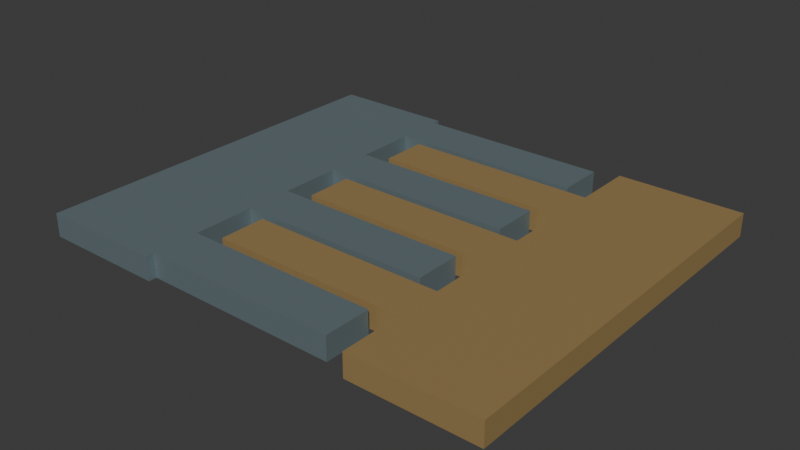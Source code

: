 # Source: source.blend  (saved by Blender 4.3.34; exported with 4.5.12 LTS)
import bpy
from mathutils import Matrix  # noqa: F401  (used for matrix-valued properties, if any)

bpy.ops.wm.read_factory_settings(use_empty=True)
scene = bpy.context.scene
scene.name = 'Scene'

# ---- collections
col_collection = bpy.data.collections.new('Collection'); scene.collection.children.link(col_collection)

# ---- materials (node trees are filled in below, after node groups)
mat_joint_mutedsteel = bpy.data.materials.new('Joint_MutedSteel')
mat_joint_mutedsteel.diffuse_color = (0.24, 0.315, 0.34, 1.0)
mat_joint_warmsteel = bpy.data.materials.new('Joint_WarmSteel')
mat_joint_warmsteel.diffuse_color = (0.47, 0.32, 0.13, 1.0)

# ---- material node trees
mat_joint_mutedsteel.use_nodes = True; mat_joint_mutedsteel.node_tree.nodes.clear()
_N = mat_joint_mutedsteel.node_tree.nodes; _L = mat_joint_mutedsteel.node_tree.links
n0 = _N.new('ShaderNodeBsdfPrincipled'); n0.name = 'Principled BSDF'; n0.location = (10, 300)
n0.inputs[0].default_value = (0.24, 0.315, 0.34, 1.0)
n0.inputs[1].default_value = 0.56
n0.inputs[2].default_value = 0.54
n1 = _N.new('ShaderNodeOutputMaterial'); n1.name = 'Material Output'; n1.location = (300, 300)
_L.new(n0.outputs[0], n1.inputs[0])
n1.is_active_output = True
mat_joint_warmsteel.use_nodes = True; mat_joint_warmsteel.node_tree.nodes.clear()
_N = mat_joint_warmsteel.node_tree.nodes; _L = mat_joint_warmsteel.node_tree.links
n0 = _N.new('ShaderNodeBsdfPrincipled'); n0.name = 'Principled BSDF'; n0.location = (10, 300)
n0.inputs[0].default_value = (0.47, 0.32, 0.13, 1.0)
n0.inputs[1].default_value = 0.42
n0.inputs[2].default_value = 0.56
n1 = _N.new('ShaderNodeOutputMaterial'); n1.name = 'Material Output'; n1.location = (300, 300)
_L.new(n0.outputs[0], n1.inputs[0])
n1.is_active_output = True

# ---- world
world_world = bpy.data.worlds.new('World'); scene.world = world_world
world_world.use_nodes = True; world_world.node_tree.nodes.clear()
_N = world_world.node_tree.nodes; _L = world_world.node_tree.links
n0 = _N.new('ShaderNodeOutputWorld'); n0.name = 'World Output'; n0.location = (300, 300)
n1 = _N.new('ShaderNodeBackground'); n1.name = 'Background'; n1.location = (10, 300)
n1.inputs[0].default_value = (0.05088, 0.05088, 0.05088, 1.0)
_L.new(n1.outputs[0], n0.inputs[0])
n0.is_active_output = True
world_world.color = (0.05088, 0.05088, 0.05088)
world_world.sun_shadow_jitter_overblur = 0.0

# ---- meshes
me_wholeleftfourfingerplate = bpy.data.meshes.new('WholeLeftFourFingerPlate')
me_wholeleftfourfingerplate.from_pydata([(-0.28, -0.5, 0.0), (-0.6, -0.5, 0.0), (-0.6, 0.5, 0.0), (-0.6, 0.5, 0.06), (-0.6, -0.5, 0.06), (-0.28, -0.5, 0.06), (-0.28, -0.48, 0.0), (-0.28, -0.48, 0.06), (0.22, -0.36, 0.0), (0.22, -0.48, 0.0), (0.22, -0.48, 0.06), (0.22, -0.36, 0.06), (-0.28, -0.36, 0.0), (-0.28, -0.36, 0.06), (-0.28, -0.2, 0.0), (-0.28, -0.2, 0.06), (0.22, -0.08, 0.0), (0.22, -0.2, 0.0), (0.22, -0.2, 0.06), (0.22, -0.08, 0.06), (-0.28, -0.08, 0.0), (-0.28, -0.08, 0.06), (-0.28, 0.08, 0.0), (-0.28, 0.08, 0.06), (0.22, 0.2, 0.0), (0.22, 0.08, 0.0), (0.22, 0.08, 0.06), (0.22, 0.2, 0.06), (-0.28, 0.2, 0.0), (-0.28, 0.2, 0.06), (-0.28, 0.36, 0.0), (-0.28, 0.36, 0.06), (0.22, 0.36, 0.0), (0.22, 0.36, 0.06), (-0.28, 0.48, 0.0), (0.22, 0.48, 0.0), (0.22, 0.48, 0.06), (-0.28, 0.48, 0.06), (-0.28, 0.5, 0.0), (-0.28, 0.5, 0.06)], [], [(0, 1, 2), (3, 4, 5), (6, 0, 2), (3, 5, 7), (8, 9, 6), (7, 10, 11), (12, 8, 6), (7, 11, 13), (12, 6, 2), (3, 7, 13), (14, 12, 2), (3, 13, 15), (16, 17, 14), (15, 18, 19), (20, 16, 14), (15, 19, 21), (20, 14, 2), (3, 15, 21), (22, 20, 2), (3, 21, 23), (24, 25, 22), (23, 26, 27), (28, 24, 22), (23, 27, 29), (28, 22, 2), (3, 23, 29), (30, 28, 2), (3, 29, 31), (32, 30, 2), (3, 31, 33), (34, 35, 32), (33, 36, 37), (34, 32, 2), (3, 33, 37), (2, 38, 34), (37, 39, 3), (1, 0, 5), (1, 5, 4), (0, 6, 7), (0, 7, 5), (6, 9, 10), (6, 10, 7), (9, 8, 11), (9, 11, 10), (8, 12, 13), (8, 13, 11), (12, 14, 15), (12, 15, 13), (14, 17, 18), (14, 18, 15), (17, 16, 19), (17, 19, 18), (16, 20, 21), (16, 21, 19), (20, 22, 23), (20, 23, 21), (22, 25, 26), (22, 26, 23), (25, 24, 27), (25, 27, 26), (24, 28, 29), (24, 29, 27), (28, 30, 31), (28, 31, 29), (30, 32, 33), (30, 33, 31), (32, 35, 36), (32, 36, 33), (35, 34, 37), (35, 37, 36), (34, 38, 39), (34, 39, 37), (38, 2, 3), (38, 3, 39), (2, 1, 4), (2, 4, 3)])
me_wholeleftfourfingerplate.materials.append(mat_joint_mutedsteel)
me_wholeleftfourfingerplate.materials.append(mat_joint_warmsteel)
me_wholeleftfourfingerplate.update()
me_wholerightthreefingerplate = bpy.data.meshes.new('WholeRightThreeFingerPlate')
me_wholerightthreefingerplate.from_pydata([(0.28, 0.5, 0.0), (0.6, 0.5, 0.0), (0.6, -0.5, 0.0), (0.6, -0.5, 0.06), (0.6, 0.5, 0.06), (0.28, 0.5, 0.06), (0.28, 0.34, 0.0), (0.28, 0.34, 0.06), (-0.22, 0.22, 0.0), (-0.22, 0.34, 0.0), (-0.22, 0.34, 0.06), (-0.22, 0.22, 0.06), (0.28, 0.22, 0.0), (0.28, 0.22, 0.06), (0.28, 0.06, 0.0), (0.28, 0.06, 0.06), (-0.22, -0.06, 0.0), (-0.22, 0.06, 0.0), (-0.22, 0.06, 0.06), (-0.22, -0.06, 0.06), (0.28, -0.06, 0.0), (0.28, -0.06, 0.06), (0.28, -0.22, 0.0), (0.28, -0.22, 0.06), (-0.22, -0.34, 0.0), (-0.22, -0.22, 0.0), (-0.22, -0.22, 0.06), (-0.22, -0.34, 0.06), (0.28, -0.34, 0.0), (0.28, -0.34, 0.06), (0.28, -0.5, 0.0), (0.28, -0.5, 0.06)], [], [(0, 1, 2), (3, 4, 5), (6, 0, 2), (3, 5, 7), (8, 9, 6), (7, 10, 11), (12, 8, 6), (7, 11, 13), (12, 6, 2), (3, 7, 13), (14, 12, 2), (3, 13, 15), (16, 17, 14), (15, 18, 19), (20, 16, 14), (15, 19, 21), (20, 14, 2), (3, 15, 21), (22, 20, 2), (3, 21, 23), (24, 25, 22), (23, 26, 27), (28, 24, 22), (23, 27, 29), (28, 22, 2), (3, 23, 29), (2, 30, 28), (29, 31, 3), (1, 0, 5), (1, 5, 4), (0, 6, 7), (0, 7, 5), (6, 9, 10), (6, 10, 7), (9, 8, 11), (9, 11, 10), (8, 12, 13), (8, 13, 11), (12, 14, 15), (12, 15, 13), (14, 17, 18), (14, 18, 15), (17, 16, 19), (17, 19, 18), (16, 20, 21), (16, 21, 19), (20, 22, 23), (20, 23, 21), (22, 25, 26), (22, 26, 23), (25, 24, 27), (25, 27, 26), (24, 28, 29), (24, 29, 27), (28, 30, 31), (28, 31, 29), (30, 2, 3), (30, 3, 31), (2, 1, 4), (2, 4, 3)])
me_wholerightthreefingerplate.polygons.foreach_set('material_index', [1, 1, 1, 1, 1, 1, 1, 1, 1, 1, 1, 1, 1, 1, 1, 1, 1, 1, 1, 1, 1, 1, 1, 1, 1, 1, 1, 1, 1, 1, 1, 1, 1, 1, 1, 1, 1, 1, 1, 1, 1, 1, 1, 1, 1, 1, 1, 1, 1, 1, 1, 1, 1, 1, 1, 1, 1, 1, 1, 1])
me_wholerightthreefingerplate.materials.append(mat_joint_mutedsteel)
me_wholerightthreefingerplate.materials.append(mat_joint_warmsteel)
me_wholerightthreefingerplate.update()

# ---- objects
ob_oneopposedinterleavedfingerjoint = bpy.data.objects.new('OneOpposedInterleavedFingerJoint', None)
ob_wholeleftfourfingerplate = bpy.data.objects.new('WholeLeftFourFingerPlate', me_wholeleftfourfingerplate)
ob_wholerightthreefingerplate = bpy.data.objects.new('WholeRightThreeFingerPlate', me_wholerightthreefingerplate)

# ---- transforms, parenting, visibility, modifiers, constraints
ob_oneopposedinterleavedfingerjoint.location = (0.0, 0.0, 0.0)
ob_wholeleftfourfingerplate.parent = ob_oneopposedinterleavedfingerjoint
ob_wholeleftfourfingerplate.location = (0.0, 0.0, 0.0)
ob_wholerightthreefingerplate.parent = ob_oneopposedinterleavedfingerjoint
ob_wholerightthreefingerplate.location = (0.0, 0.0, 0.0)

# ---- collection membership
scene.collection.objects.link(ob_oneopposedinterleavedfingerjoint)
scene.collection.objects.link(ob_wholeleftfourfingerplate)
scene.collection.objects.link(ob_wholerightthreefingerplate)

# ---- scene / render settings (as saved in the file)
scene.frame_start = 1; scene.frame_end = 250; scene.frame_set(1)
scene.render.engine = 'CYCLES'
scene.render.use_compositing = False
scene.cycles.use_denoising = False
scene.cycles.samples = 128
scene.cycles.use_adaptive_sampling = False
scene.cycles.seed = 17
bpy.context.view_layer.update()

# ---- added for rendering (the .blend has no active camera and no usable light): camera, sun
cam_auto = bpy.data.cameras.new('AutoCamera')
cam_auto.lens = 50.0
cam_auto.sensor_width = 36.0
cam_auto.clip_end = 1000.0
ob_auto_camera = bpy.data.objects.new('AutoCamera', cam_auto)
scene.collection.objects.link(ob_auto_camera)
ob_auto_camera.location = (1.44631, -1.73558, 1.18705)
ob_auto_camera.rotation_euler = (1.09748, -7.21219e-08, 0.694738)
scene.camera = ob_auto_camera
light_auto_sun = bpy.data.lights.new('AutoSun', 'SUN')
light_auto_sun.energy = 3.0
light_auto_sun.angle = 0.0523599
ob_auto_sun = bpy.data.objects.new('AutoSun', light_auto_sun)
scene.collection.objects.link(ob_auto_sun)
ob_auto_sun.rotation_euler = (0.872665, 0.174533, 0.523599)
bpy.context.view_layer.update()
